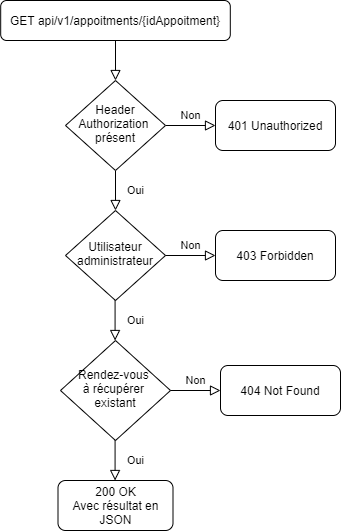

The diagram above was exported from draw.io. Its source (the exported page's mxGraphModel, read from the mxfile embedded in the PNG):
<mxGraphModel dx="1182" dy="707" grid="1" gridSize="10" guides="1" tooltips="1" connect="1" arrows="1" fold="1" page="1" pageScale="1" pageWidth="827" pageHeight="1169" math="0" shadow="0">
  <root>
    <mxCell id="WIyWlLk6GJQsqaUBKTNV-0" />
    <mxCell id="WIyWlLk6GJQsqaUBKTNV-1" parent="WIyWlLk6GJQsqaUBKTNV-0" />
    <mxCell id="a6PVWOtKJfk86Tn7hLOz-6" value="" style="rounded=0;html=1;jettySize=auto;orthogonalLoop=1;fontSize=11;endArrow=block;endFill=0;endSize=8;strokeWidth=1;shadow=0;labelBackgroundColor=none;edgeStyle=orthogonalEdgeStyle;" parent="WIyWlLk6GJQsqaUBKTNV-1" source="a6PVWOtKJfk86Tn7hLOz-7" target="a6PVWOtKJfk86Tn7hLOz-10" edge="1">
      <mxGeometry relative="1" as="geometry" />
    </mxCell>
    <mxCell id="a6PVWOtKJfk86Tn7hLOz-7" value="GET api/v1/appoitments/{idAppoitment}" style="rounded=1;whiteSpace=wrap;html=1;fontSize=12;glass=0;strokeWidth=1;shadow=0;" parent="WIyWlLk6GJQsqaUBKTNV-1" vertex="1">
      <mxGeometry x="105.19" y="40" width="229.61" height="40" as="geometry" />
    </mxCell>
    <mxCell id="a6PVWOtKJfk86Tn7hLOz-8" value="Oui" style="rounded=0;html=1;jettySize=auto;orthogonalLoop=1;fontSize=11;endArrow=block;endFill=0;endSize=8;strokeWidth=1;shadow=0;labelBackgroundColor=none;edgeStyle=orthogonalEdgeStyle;" parent="WIyWlLk6GJQsqaUBKTNV-1" source="a6PVWOtKJfk86Tn7hLOz-10" target="a6PVWOtKJfk86Tn7hLOz-12" edge="1">
      <mxGeometry y="20" relative="1" as="geometry">
        <mxPoint as="offset" />
      </mxGeometry>
    </mxCell>
    <mxCell id="a6PVWOtKJfk86Tn7hLOz-9" value="Non" style="edgeStyle=orthogonalEdgeStyle;rounded=0;html=1;jettySize=auto;orthogonalLoop=1;fontSize=11;endArrow=block;endFill=0;endSize=8;strokeWidth=1;shadow=0;labelBackgroundColor=none;" parent="WIyWlLk6GJQsqaUBKTNV-1" source="a6PVWOtKJfk86Tn7hLOz-10" target="a6PVWOtKJfk86Tn7hLOz-11" edge="1">
      <mxGeometry y="10" relative="1" as="geometry">
        <mxPoint as="offset" />
      </mxGeometry>
    </mxCell>
    <mxCell id="a6PVWOtKJfk86Tn7hLOz-10" value="Header Authorization&amp;nbsp;&lt;br&gt;présent" style="rhombus;whiteSpace=wrap;html=1;shadow=0;fontFamily=Helvetica;fontSize=12;align=center;strokeWidth=1;spacing=6;spacingTop=-4;" parent="WIyWlLk6GJQsqaUBKTNV-1" vertex="1">
      <mxGeometry x="170" y="120" width="100" height="90" as="geometry" />
    </mxCell>
    <mxCell id="a6PVWOtKJfk86Tn7hLOz-11" value="401 Unauthorized" style="rounded=1;whiteSpace=wrap;html=1;fontSize=12;glass=0;strokeWidth=1;shadow=0;" parent="WIyWlLk6GJQsqaUBKTNV-1" vertex="1">
      <mxGeometry x="320" y="140" width="120" height="50" as="geometry" />
    </mxCell>
    <mxCell id="a6PVWOtKJfk86Tn7hLOz-12" value="Utilisateur administrateur" style="rhombus;whiteSpace=wrap;html=1;shadow=0;fontFamily=Helvetica;fontSize=12;align=center;strokeWidth=1;spacing=6;spacingTop=-4;" parent="WIyWlLk6GJQsqaUBKTNV-1" vertex="1">
      <mxGeometry x="170" y="250" width="100" height="90" as="geometry" />
    </mxCell>
    <mxCell id="a6PVWOtKJfk86Tn7hLOz-13" value="Oui" style="rounded=0;html=1;jettySize=auto;orthogonalLoop=1;fontSize=11;endArrow=block;endFill=0;endSize=8;strokeWidth=1;shadow=0;labelBackgroundColor=none;edgeStyle=orthogonalEdgeStyle;" parent="WIyWlLk6GJQsqaUBKTNV-1" edge="1">
      <mxGeometry y="20" relative="1" as="geometry">
        <mxPoint as="offset" />
        <mxPoint x="219.57999999999998" y="340" as="sourcePoint" />
        <mxPoint x="219.57999999999998" y="380" as="targetPoint" />
      </mxGeometry>
    </mxCell>
    <mxCell id="a6PVWOtKJfk86Tn7hLOz-14" value="200 OK&lt;br&gt;Avec résultat en JSON" style="rounded=1;whiteSpace=wrap;html=1;fontSize=12;glass=0;strokeWidth=1;shadow=0;" parent="WIyWlLk6GJQsqaUBKTNV-1" vertex="1">
      <mxGeometry x="162.5" y="520" width="115" height="50" as="geometry" />
    </mxCell>
    <mxCell id="a6PVWOtKJfk86Tn7hLOz-15" value="Non" style="edgeStyle=orthogonalEdgeStyle;rounded=0;html=1;jettySize=auto;orthogonalLoop=1;fontSize=11;endArrow=block;endFill=0;endSize=8;strokeWidth=1;shadow=0;labelBackgroundColor=none;" parent="WIyWlLk6GJQsqaUBKTNV-1" target="a6PVWOtKJfk86Tn7hLOz-16" edge="1">
      <mxGeometry y="10" relative="1" as="geometry">
        <mxPoint as="offset" />
        <mxPoint x="270" y="295" as="sourcePoint" />
      </mxGeometry>
    </mxCell>
    <mxCell id="a6PVWOtKJfk86Tn7hLOz-16" value="403 Forbidden" style="rounded=1;whiteSpace=wrap;html=1;fontSize=12;glass=0;strokeWidth=1;shadow=0;" parent="WIyWlLk6GJQsqaUBKTNV-1" vertex="1">
      <mxGeometry x="320" y="270" width="120" height="50" as="geometry" />
    </mxCell>
    <mxCell id="a6PVWOtKJfk86Tn7hLOz-17" value="Rendez-vous &lt;br&gt;à récupérer &lt;br&gt;existant" style="rhombus;whiteSpace=wrap;html=1;shadow=0;fontFamily=Helvetica;fontSize=12;align=center;strokeWidth=1;spacing=6;spacingTop=-4;" parent="WIyWlLk6GJQsqaUBKTNV-1" vertex="1">
      <mxGeometry x="165" y="380" width="110" height="100" as="geometry" />
    </mxCell>
    <mxCell id="a6PVWOtKJfk86Tn7hLOz-19" value="Non" style="edgeStyle=orthogonalEdgeStyle;rounded=0;html=1;jettySize=auto;orthogonalLoop=1;fontSize=11;endArrow=block;endFill=0;endSize=8;strokeWidth=1;shadow=0;labelBackgroundColor=none;" parent="WIyWlLk6GJQsqaUBKTNV-1" target="a6PVWOtKJfk86Tn7hLOz-20" edge="1">
      <mxGeometry y="10" relative="1" as="geometry">
        <mxPoint as="offset" />
        <mxPoint x="275" y="430" as="sourcePoint" />
      </mxGeometry>
    </mxCell>
    <mxCell id="a6PVWOtKJfk86Tn7hLOz-20" value="404 Not Found" style="rounded=1;whiteSpace=wrap;html=1;fontSize=12;glass=0;strokeWidth=1;shadow=0;" parent="WIyWlLk6GJQsqaUBKTNV-1" vertex="1">
      <mxGeometry x="325" y="405" width="120" height="50" as="geometry" />
    </mxCell>
    <mxCell id="a6PVWOtKJfk86Tn7hLOz-22" value="Oui" style="rounded=0;html=1;jettySize=auto;orthogonalLoop=1;fontSize=11;endArrow=block;endFill=0;endSize=8;strokeWidth=1;shadow=0;labelBackgroundColor=none;edgeStyle=orthogonalEdgeStyle;" parent="WIyWlLk6GJQsqaUBKTNV-1" edge="1">
      <mxGeometry y="20" relative="1" as="geometry">
        <mxPoint as="offset" />
        <mxPoint x="219.57999999999993" y="480" as="sourcePoint" />
        <mxPoint x="219.57999999999993" y="520" as="targetPoint" />
      </mxGeometry>
    </mxCell>
  </root>
</mxGraphModel>